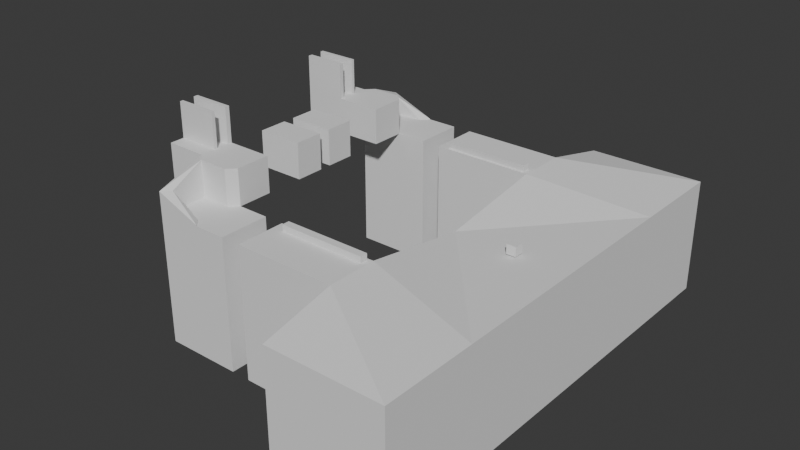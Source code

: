 # Source: test_map.blend  (saved by Blender 4.1.24; exported with 4.5.12 LTS)
import bpy
from mathutils import Matrix  # noqa: F401  (used for matrix-valued properties, if any)

bpy.ops.wm.read_factory_settings(use_empty=True)
scene = bpy.context.scene
scene.name = 'Scene'

# ---- collections
col_collection = bpy.data.collections.new('Collection'); scene.collection.children.link(col_collection)

# ---- world
world_world = bpy.data.worlds.new('World'); scene.world = world_world
world_world.use_nodes = True; world_world.node_tree.nodes.clear()
_N = world_world.node_tree.nodes; _L = world_world.node_tree.links
n0 = _N.new('ShaderNodeOutputWorld'); n0.name = 'World Output'; n0.location = (300, 300)
n1 = _N.new('ShaderNodeBackground'); n1.name = 'Background'; n1.location = (10, 300)
n1.inputs[0].default_value = (0.05088, 0.05088, 0.05088, 1.0)
_L.new(n1.outputs[0], n0.inputs[0])
n0.is_active_output = True
world_world.color = (0.05088, 0.05088, 0.05088)
world_world.use_sun_shadow = False
world_world.sun_shadow_jitter_overblur = 0.0

# ---- meshes
me_cube_002 = bpy.data.meshes.new('Cube.002')
me_cube_002.from_pydata([(-1.0, 3.952, -1.0), (-1.0, 3.952, 1.0), (1.0, 3.952, -1.0), (1.0, 3.952, 1.0), (-1.0, 0.0, -1.0), (-1.0, 0.0, 1.0), (1.0, 0.0, -1.0), (1.0, 0.0, 1.0), (-1.0, 1.849, 1.289), (1.0, 2.283, -1.0), (-1.0, 1.849, -1.0), (1.0, 2.283, 1.0), (-1.0, 2.704, 1.289), (1.0, 2.704, -1.0), (-1.0, 2.704, -1.0), (1.0, 2.704, 1.0), (-2.757, 2.704, -1.0), (-2.757, 1.849, -1.0), (-2.757, 1.849, 1.289), (-2.757, 2.704, 1.289), (-2.571, 1.888, 1.267), (-2.571, 1.888, 1.397), (-2.571, 2.018, 1.267), (-2.571, 2.018, 1.397), (-1.079, 1.888, 1.267), (-1.079, 1.888, 1.397), (-1.079, 2.018, 1.267), (-1.079, 2.018, 1.397), (-3.093, 2.704, -1.0), (-3.093, 1.849, -1.0), (-3.093, 1.849, 1.289), (-3.093, 2.704, 1.289), (-4.419, 2.704, -1.0), (-4.419, 1.849, -1.0), (-4.281, 1.987, 1.289), (-4.281, 2.566, 1.289), (-3.493, 2.704, 1.289), (-3.493, 1.849, 1.289), (-3.493, 1.849, -1.0), (-3.493, 2.704, -1.0), (-3.767, 2.566, 1.289), (-3.629, 1.849, -1.0), (-3.767, 1.987, 1.289), (-3.629, 2.704, -1.0), (-4.419, 1.849, 1.289), (-4.419, 2.704, 1.289), (-3.629, 2.704, 1.289), (-3.629, 1.849, 1.289), (-4.419, 1.849, 1.909), (-4.419, 2.704, 1.608), (-3.629, 2.704, 1.299), (-3.629, 1.849, 1.909), (-4.281, 1.987, 1.909), (-4.281, 2.566, 1.608), (-3.767, 2.566, 1.299), (-3.767, 1.987, 1.909), (-4.419, 1.246, 1.289), (-3.629, 1.246, 1.289), (-4.419, 1.246, 1.909), (-3.629, 1.246, 1.909), (-4.419, 0.5985, 1.289), (-3.629, 0.5985, 1.289), (-4.419, 0.5985, 1.909), (-3.629, 0.5985, 1.909), (-4.419, 0.1012, 1.289), (-3.629, 0.1012, 1.289), (-4.419, 0.1012, 1.909), (-3.629, 0.1012, 1.909), (-5.139, 1.849, 1.289), (-5.139, 1.849, 1.909), (-5.139, 1.246, 1.289), (-5.139, 1.246, 1.909), (-3.629, 1.323, 1.909), (-3.629, 1.323, 1.289), (-4.419, 1.323, 1.289), (-4.419, 1.323, 1.909), (-5.139, 1.323, 1.289), (-5.139, 1.323, 1.909), (-3.629, 1.539, 1.289), (-4.419, 1.539, 1.909), (-5.139, 1.539, 1.909), (-3.629, 1.539, 1.909), (-4.419, 1.539, 1.289), (-5.139, 1.539, 1.289), (-3.629, 1.596, 1.289), (-4.419, 1.596, 1.909), (-5.139, 1.596, 1.909), (-3.629, 1.596, 1.909), (-4.419, 1.596, 1.289), (-5.139, 1.596, 1.289), (-4.419, 1.246, 2.518), (-5.139, 1.246, 2.518), (-4.419, 1.323, 2.518), (-5.139, 1.323, 2.518), (-4.419, 1.539, 2.518), (-5.139, 1.539, 2.518), (-4.419, 1.596, 2.518), (-5.139, 1.596, 2.518)], [], [(14, 12, 1, 0), (0, 1, 3, 2), (9, 11, 7, 6), (11, 8, 5, 7), (10, 9, 6, 4), (14, 13, 9, 10), (15, 12, 8, 11), (13, 15, 11, 9), (4, 5, 8, 10), (2, 3, 15, 13), (3, 1, 12, 15), (0, 2, 13, 14), (12, 14, 16, 19), (17, 18, 19, 16), (14, 10, 17, 16), (10, 8, 18, 17), (8, 12, 19, 18), (20, 21, 23, 22), (22, 23, 27, 26), (26, 27, 25, 24), (24, 25, 21, 20), (22, 26, 24, 20), (27, 23, 21, 25), (29, 28, 31, 30), (33, 44, 45, 32), (42, 40, 35, 34), (43, 41, 33, 32), (46, 43, 32, 45), (41, 47, 44, 33), (29, 30, 37, 38), (31, 28, 39, 36), (28, 29, 38, 39), (30, 31, 36, 37), (38, 37, 47, 41), (36, 39, 43, 46), (39, 38, 41, 43), (37, 36, 46, 47), (45, 44, 48, 49), (46, 45, 49, 50), (42, 34, 52, 55), (40, 42, 47, 46), (52, 53, 49, 48), (53, 54, 50, 49), (55, 52, 48, 51), (34, 35, 53, 52), (47, 42, 55, 51), (73, 72, 59, 57), (35, 40, 54, 53), (40, 46, 50, 54), (56, 57, 59, 58), (56, 58, 71, 70), (74, 73, 57, 56), (72, 75, 58, 59), (60, 62, 63, 61), (64, 65, 67, 66), (61, 63, 67, 65), (63, 62, 66, 67), (62, 60, 64, 66), (60, 61, 65, 64), (77, 76, 70, 71), (48, 44, 68, 69), (85, 48, 69, 86), (74, 56, 70, 76), (82, 74, 76, 83), (75, 77, 93, 92), (80, 83, 76, 77), (81, 79, 75, 72), (82, 78, 73, 74), (78, 81, 72, 73), (84, 87, 81, 78), (88, 84, 78, 82), (87, 85, 79, 81), (86, 89, 83, 80), (88, 82, 83, 89), (75, 79, 80, 77), (44, 88, 89, 68), (69, 68, 89, 86), (51, 48, 85, 87), (44, 47, 84, 88), (47, 51, 87, 84), (71, 58, 90, 91), (90, 92, 93, 91), (94, 96, 97, 95), (77, 71, 91, 93), (79, 85, 96, 94), (58, 75, 92, 90), (80, 79, 94, 95), (86, 80, 95, 97), (85, 86, 97, 96)])
_uv = me_cube_002.uv_layers.new(name='UVMap')
_uv.uv.foreach_set('vector', [0.375, 0.2105, 0.625, 0.2105, 0.625, 0.25, 0.375, 0.25, 0.375, 0.25, 0.625, 0.25, 0.625, 0.5, 0.375, 0.5, 0.375, 0.5528, 0.625, 0.5528, 0.625, 0.625, 0.375, 0.625, 0.625, 0.5528, 0.875, 0.5528, 0.875, 0.625, 0.625, 0.625, 0.125, 0.5528, 0.375, 0.5528, 0.375, 0.625, 0.125, 0.625, 0.125, 0.5395, 0.375, 0.5395, 0.375, 0.5528, 0.125, 0.5528, 0.625, 0.5395, 0.875, 0.5395, 0.875, 0.5528, 0.625, 0.5528, 0.375, 0.5395, 0.625, 0.5395, 0.625, 0.5528, 0.375, 0.5528, 0.375, 0.125, 0.625, 0.125, 0.625, 0.1972, 0.375, 0.1972, 0.375, 0.5, 0.625, 0.5, 0.625, 0.5395, 0.375, 0.5395, 0.625, 0.5, 0.875, 0.5, 0.875, 0.5395, 0.625, 0.5395, 0.125, 0.5, 0.375, 0.5, 0.375, 0.5395, 0.125, 0.5395, 0.625, 0.2105, 0.375, 0.2105, 0.375, 0.2105, 0.625, 0.2105, 0.375, 0.1972, 0.625, 0.1972, 0.625, 0.2105, 0.375, 0.2105, 0.125, 0.5395, 0.125, 0.5528, 0.125, 0.5528, 0.125, 0.5395, 0.375, 0.1972, 0.625, 0.1972, 0.625, 0.1972, 0.375, 0.1972, 0.875, 0.5528, 0.875, 0.5395, 0.875, 0.5395, 0.875, 0.5528, 0.375, 0.0, 0.625, 0.0, 0.625, 0.25, 0.375, 0.25, 0.375, 0.25, 0.625, 0.25, 0.625, 0.5, 0.375, 0.5, 0.375, 0.5, 0.625, 0.5, 0.625, 0.75, 0.375, 0.75, 0.375, 0.75, 0.625, 0.75, 0.625, 1.0, 0.375, 1.0, 0.125, 0.5, 0.375, 0.5, 0.375, 0.75, 0.125, 0.75, 0.625, 0.5, 0.875, 0.5, 0.875, 0.75, 0.625, 0.75, 0.375, 0.1972, 0.375, 0.2105, 0.625, 0.2105, 0.625, 0.1972, 0.375, 0.1972, 0.625, 0.1972, 0.625, 0.2105, 0.375, 0.2105, 0.625, 0.1994, 0.625, 0.2084, 0.625, 0.2084, 0.625, 0.1994, 0.375, 0.2105, 0.375, 0.1972, 0.375, 0.1972, 0.375, 0.2105, 0.625, 0.2105, 0.375, 0.2105, 0.375, 0.2105, 0.625, 0.2105, 0.375, 0.1972, 0.625, 0.1972, 0.625, 0.1972, 0.375, 0.1972, 0.375, 0.1972, 0.625, 0.1972, 0.625, 0.1972, 0.375, 0.1972, 0.625, 0.2105, 0.375, 0.2105, 0.375, 0.2105, 0.625, 0.2105, 0.375, 0.2105, 0.375, 0.1972, 0.375, 0.1972, 0.375, 0.2105, 0.625, 0.1972, 0.625, 0.2105, 0.625, 0.2105, 0.625, 0.1972, 0.375, 0.1972, 0.625, 0.1972, 0.625, 0.1972, 0.375, 0.1972, 0.625, 0.2105, 0.375, 0.2105, 0.375, 0.2105, 0.625, 0.2105, 0.375, 0.2105, 0.375, 0.1972, 0.375, 0.1972, 0.375, 0.2105, 0.625, 0.1972, 0.625, 0.2105, 0.625, 0.2105, 0.625, 0.1972, 0.625, 0.2105, 0.625, 0.1972, 0.625, 0.1972, 0.625, 0.2105, 0.625, 0.2105, 0.625, 0.2105, 0.625, 0.2105, 0.625, 0.2105, 0.625, 0.1994, 0.625, 0.1994, 0.625, 0.1994, 0.625, 0.1994, 0.625, 0.2084, 0.625, 0.1994, 0.625, 0.1972, 0.625, 0.2105, 0.625, 0.1994, 0.625, 0.2084, 0.625, 0.2105, 0.625, 0.1972, 0.625, 0.2084, 0.625, 0.2084, 0.625, 0.2105, 0.625, 0.2105, 0.625, 0.1994, 0.625, 0.1994, 0.625, 0.1972, 0.625, 0.1972, 0.625, 0.1994, 0.625, 0.2084, 0.625, 0.2084, 0.625, 0.1994, 0.625, 0.1972, 0.625, 0.1994, 0.625, 0.1994, 0.625, 0.1972, 0.625, 0.1972, 0.625, 0.1972, 0.625, 0.1972, 0.625, 0.1972, 0.625, 0.2084, 0.625, 0.2084, 0.625, 0.2084, 0.625, 0.2084, 0.625, 0.2084, 0.625, 0.2105, 0.625, 0.2105, 0.625, 0.2084, 0.625, 0.1972, 0.625, 0.1972, 0.625, 0.1972, 0.625, 0.1972, 0.625, 0.1972, 0.625, 0.1972, 0.625, 0.1972, 0.625, 0.1972, 0.625, 0.1972, 0.625, 0.1972, 0.625, 0.1972, 0.625, 0.1972, 0.625, 0.1972, 0.625, 0.1972, 0.625, 0.1972, 0.625, 0.1972, 0.625, 0.1972, 0.625, 0.1972, 0.625, 0.1972, 0.625, 0.1972, 0.625, 0.1972, 0.625, 0.1972, 0.625, 0.1972, 0.625, 0.1972, 0.625, 0.1972, 0.625, 0.1972, 0.625, 0.1972, 0.625, 0.1972, 0.625, 0.1972, 0.625, 0.1972, 0.625, 0.1972, 0.625, 0.1972, 0.625, 0.1972, 0.625, 0.1972, 0.625, 0.1972, 0.625, 0.1972, 0.625, 0.1972, 0.625, 0.1972, 0.625, 0.1972, 0.625, 0.1972, 0.625, 0.1972, 0.625, 0.1972, 0.625, 0.1972, 0.625, 0.1972, 0.625, 0.1972, 0.625, 0.1972, 0.625, 0.1972, 0.625, 0.1972, 0.625, 0.1972, 0.625, 0.1972, 0.625, 0.1972, 0.625, 0.1972, 0.625, 0.1972, 0.625, 0.1972, 0.625, 0.1972, 0.625, 0.1972, 0.625, 0.1972, 0.625, 0.1972, 0.625, 0.1972, 0.625, 0.1972, 0.625, 0.1972, 0.625, 0.1972, 0.625, 0.1972, 0.625, 0.1972, 0.625, 0.1972, 0.625, 0.1972, 0.625, 0.1972, 0.625, 0.1972, 0.625, 0.1972, 0.625, 0.1972, 0.625, 0.1972, 0.625, 0.1972, 0.625, 0.1972, 0.625, 0.1972, 0.625, 0.1972, 0.625, 0.1972, 0.625, 0.1972, 0.625, 0.1972, 0.625, 0.1972, 0.625, 0.1972, 0.625, 0.1972, 0.625, 0.1972, 0.625, 0.1972, 0.625, 0.1972, 0.625, 0.1972, 0.625, 0.1972, 0.625, 0.1972, 0.625, 0.1972, 0.625, 0.1972, 0.625, 0.1972, 0.625, 0.1972, 0.625, 0.1972, 0.625, 0.1972, 0.625, 0.1972, 0.625, 0.1972, 0.625, 0.1972, 0.625, 0.1972, 0.625, 0.1972, 0.625, 0.1972, 0.625, 0.1972, 0.625, 0.1972, 0.625, 0.1972, 0.625, 0.1972, 0.625, 0.1972, 0.625, 0.1972, 0.625, 0.1972, 0.625, 0.1972, 0.625, 0.1972, 0.625, 0.1972, 0.625, 0.1972, 0.625, 0.1972, 0.625, 0.1972, 0.625, 0.1972, 0.625, 0.1972, 0.625, 0.1972, 0.625, 0.1972, 0.625, 0.1972, 0.625, 0.1972, 0.625, 0.1972, 0.625, 0.1972, 0.625, 0.1972, 0.625, 0.1972, 0.625, 0.1972, 0.625, 0.1972, 0.625, 0.1972, 0.625, 0.1972, 0.625, 0.1972, 0.625, 0.1972, 0.625, 0.1972, 0.625, 0.1972, 0.625, 0.1972, 0.625, 0.1972, 0.625, 0.1972, 0.625, 0.1972, 0.625, 0.1972, 0.625, 0.1972, 0.625, 0.1972, 0.625, 0.1972, 0.625, 0.1972, 0.625, 0.1972, 0.625, 0.1972, 0.625, 0.1972, 0.625, 0.1972, 0.625, 0.1972, 0.625, 0.1972, 0.625, 0.1972, 0.625, 0.1972, 0.625, 0.1972, 0.625, 0.1972, 0.625, 0.1972, 0.625, 0.1972, 0.625, 0.1972, 0.625, 0.1972, 0.625, 0.1972, 0.625, 0.1972, 0.625, 0.1972, 0.625, 0.1972, 0.625, 0.1972, 0.625, 0.1972, 0.625, 0.1972])
me_cube_002.update()
me_cube_003 = bpy.data.meshes.new('Cube.003')
me_cube_003.from_pydata([(-1.0, -1.0, -1.0), (-1.0, -1.0, 1.0), (-1.0, 1.0, -1.0), (-1.0, 1.0, 1.0), (1.0, -1.0, -1.0), (1.0, -1.0, 1.0), (1.0, 1.0, -1.0), (1.0, 1.0, 1.0)], [], [(0, 1, 3, 2), (2, 3, 7, 6), (6, 7, 5, 4), (4, 5, 1, 0), (2, 6, 4, 0), (7, 3, 1, 5)])
_uv = me_cube_003.uv_layers.new(name='UVMap')
_uv.uv.foreach_set('vector', [0.375, 0.0, 0.625, 0.0, 0.625, 0.25, 0.375, 0.25, 0.375, 0.25, 0.625, 0.25, 0.625, 0.5, 0.375, 0.5, 0.375, 0.5, 0.625, 0.5, 0.625, 0.75, 0.375, 0.75, 0.375, 0.75, 0.625, 0.75, 0.625, 1.0, 0.375, 1.0, 0.125, 0.5, 0.375, 0.5, 0.375, 0.75, 0.125, 0.75, 0.625, 0.5, 0.875, 0.5, 0.875, 0.75, 0.625, 0.75])
me_cube_003.update()

# ---- objects
ob_cube = bpy.data.objects.new('Cube', me_cube_002)
ob_cube_001 = bpy.data.objects.new('Cube.001', me_cube_003)

# ---- transforms, parenting, visibility, modifiers, constraints
ob_cube.location = (0.0, 0.0, -13.22)
ob_cube.scale = (12.29, 12.29, 12.29)
_m = ob_cube.modifiers.new('Mirror', 'MIRROR')
_m.use_axis = (False, True, False)
_m.use_clip = True
ob_cube_001.location = (1.001, -0.5091, 0.3606)

# ---- collection membership
col_collection.objects.link(ob_cube)
col_collection.objects.link(ob_cube_001)

# ---- scene / render settings (as saved in the file)
scene.frame_start = 1; scene.frame_end = 250; scene.frame_set(1)
scene.render.engine = 'BLENDER_EEVEE_NEXT'
scene.cycles.sampling_pattern = 'TABULATED_SOBOL'
scene.eevee.ray_tracing_options.trace_max_roughness = 0.0
bpy.context.view_layer.update()

# ---- added for rendering (the .blend has no active camera and no usable light): camera, sun
cam_auto = bpy.data.cameras.new('AutoCamera')
cam_auto.lens = 50.0
cam_auto.sensor_width = 36.0
cam_auto.clip_end = 2116.67
ob_auto_camera = bpy.data.objects.new('AutoCamera', cam_auto)
scene.collection.objects.link(ob_auto_camera)
ob_auto_camera.location = (95.1778, -144.73, 92.5865)
ob_auto_camera.rotation_euler = (1.09748, -7.21219e-08, 0.694738)
scene.camera = ob_auto_camera
light_auto_sun = bpy.data.lights.new('AutoSun', 'SUN')
light_auto_sun.energy = 3.0
light_auto_sun.angle = 0.0523599
ob_auto_sun = bpy.data.objects.new('AutoSun', light_auto_sun)
scene.collection.objects.link(ob_auto_sun)
ob_auto_sun.rotation_euler = (0.872665, 0.174533, 0.523599)
bpy.context.view_layer.update()
